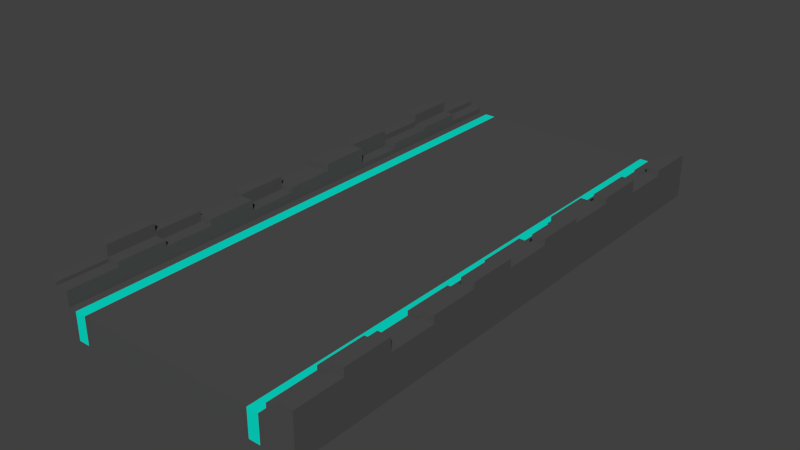 # Source: space_platform_not_distorted.blend  (saved by Blender 2.79.0; exported with 4.5.12 LTS)
import bpy
from mathutils import Matrix  # noqa: F401  (used for matrix-valued properties, if any)

bpy.ops.wm.read_factory_settings(use_empty=True)
scene = bpy.context.scene
scene.name = 'Scene'

# ---- collections
col_collection_1 = bpy.data.collections.new('Collection 1'); scene.collection.children.link(col_collection_1)

# ---- materials (node trees are filled in below, after node groups)
mat_material = bpy.data.materials.new('Material')
mat_material.alpha_threshold = 0.0
mat_material.use_transparent_shadow = False
mat_material.diffuse_color = (0.08001, 0.08001, 0.08001, 1.0)
mat_material.roughness = 0.5
mat_material.specular_intensity = 0.0
mat_material.line_color = (0.0, 0.0, 0.0, 1.0)
mat_material_001 = bpy.data.materials.new('Material.001')
mat_material_001.alpha_threshold = 0.0
mat_material_001.use_transparent_shadow = False
mat_material_001.diffuse_color = (0.002488, 0.8, 0.6478, 1.0)
mat_material_001.roughness = 0.5
mat_material_001.specular_intensity = 0.0

# ---- material node trees

# ---- world
world_world = bpy.data.worlds.new('World'); scene.world = world_world
world_world.color = (0.05088, 0.05088, 0.05088)
world_world.use_sun_shadow = False
world_world.sun_shadow_jitter_overblur = 0.0
world_world.cycles.sampling_method = 'MANUAL'

# ---- meshes
me_cube_001 = bpy.data.meshes.new('Cube.001')
me_cube_001.from_pydata([(0.6667, 1.0, 1.0), (0.3333, 1.0, 1.0), (2.384e-07, 1.0, 1.0), (-0.3333, 1.0, 1.0), (-0.6667, 1.0, 1.0), (0.6667, -1.0, 1.0), (0.3333, -1.0, 1.0), (-5.364e-07, -1.0, 1.0), (-0.3333, -1.0, 1.0), (-0.6667, -1.0, 1.0), (0.6667, 0.8182, 1.0), (0.6667, 0.6364, 1.0), (0.6667, 0.4545, 1.0), (0.6667, 0.2727, 1.0), (0.6667, 0.09091, 1.0), (0.6667, -0.09091, 1.0), (0.6667, -0.2727, 1.0), (0.6667, -0.4545, 1.0), (0.6667, -0.6364, 1.0), (0.6667, -0.8182, 1.0), (0.3333, 0.8182, 1.0), (0.3333, 0.6364, 1.0), (0.3333, 0.4545, 1.0), (0.3333, 0.2727, 1.0), (0.3333, 0.09091, 1.0), (0.3333, -0.09091, 1.0), (0.3333, -0.2727, 1.0), (0.3333, -0.4545, 1.0), (0.3333, -0.6364, 1.0), (0.3333, -0.8182, 1.0), (1.68e-07, 0.8182, 1.0), (9.753e-08, 0.6364, 1.0), (2.709e-08, 0.4545, 1.0), (-4.335e-08, 0.2727, 1.0), (-1.138e-07, 0.09091, 1.0), (-1.842e-07, -0.09091, 1.0), (-2.547e-07, -0.2727, 1.0), (-3.251e-07, -0.4545, 1.0), (-3.956e-07, -0.6364, 1.0), (-4.66e-07, -0.8182, 1.0), (-0.3333, 0.8182, 1.0), (-0.3333, 0.6364, 1.0), (-0.3333, 0.4545, 1.0), (-0.3333, 0.2727, 1.0), (-0.3333, 0.09091, 1.0), (-0.3333, -0.09091, 1.0), (-0.3333, -0.2727, 1.0), (-0.3333, -0.4545, 1.0), (-0.3333, -0.6364, 1.0), (-0.3333, -0.8182, 1.0), (-0.6667, 0.8182, 1.0), (-0.6667, 0.6364, 1.0), (-0.6667, 0.4545, 1.0), (-0.6667, 0.2727, 1.0), (-0.6667, 0.09091, 1.0), (-0.6667, -0.09091, 1.0), (-0.6667, -0.2727, 1.0), (-0.6667, -0.4545, 1.0), (-0.6667, -0.6364, 1.0), (-0.6667, -0.8182, 1.0), (0.75, 1.0, 1.0), (0.75, -1.0, 1.0), (0.75, 0.8182, 1.0), (0.75, 0.6364, 1.0), (0.75, 0.4545, 1.0), (0.75, 0.2727, 1.0), (0.75, 0.09091, 1.0), (0.75, -0.09091, 1.0), (0.75, -0.2727, 1.0), (0.75, -0.4545, 1.0), (0.75, -0.6364, 1.0), (0.75, -0.8182, 1.0), (-0.75, 1.0, 1.0), (-0.75, -1.0, 1.0), (-0.75, 0.8182, 1.0), (-0.75, 0.6364, 1.0), (-0.75, 0.4545, 1.0), (-0.75, 0.2727, 1.0), (-0.75, 0.09091, 1.0), (-0.75, -0.09091, 1.0), (-0.75, -0.2727, 1.0), (-0.75, -0.4545, 1.0), (-0.75, -0.6364, 1.0), (-0.75, -0.8182, 1.0), (0.8125, 0.8182, 1.0), (0.8125, 0.6364, 1.0), (0.8125, 0.4545, 1.0), (0.8125, 0.2727, 1.0), (0.8125, 0.09091, 1.0), (0.8125, -0.09091, 1.0), (0.8125, -0.2727, 1.0), (0.8125, -0.4545, 1.0), (0.8125, -0.6364, 1.0), (0.8125, -0.8182, 1.0), (0.8125, 1.0, 1.0), (0.8125, -1.0, 1.0), (-0.8125, 1.0, 1.0), (-0.8125, -1.0, 1.0), (-0.8125, 0.8182, 1.0), (-0.8125, 0.6364, 1.0), (-0.8125, 0.4545, 1.0), (-0.8125, 0.2727, 1.0), (-0.8125, 0.09091, 1.0), (-0.8125, -0.09091, 1.0), (-0.8125, -0.2727, 1.0), (-0.8125, -0.4545, 1.0), (-0.8125, -0.6364, 1.0), (-0.8125, -0.8182, 1.0)], [], [(71, 19, 5, 61), (19, 29, 6, 5), (29, 39, 7, 6), (39, 49, 8, 7), (49, 59, 9, 8), (3, 4, 50, 40), (40, 50, 51, 41), (41, 51, 52, 42), (42, 52, 53, 43), (43, 53, 54, 44), (44, 54, 55, 45), (45, 55, 56, 46), (46, 56, 57, 47), (47, 57, 58, 48), (48, 58, 59, 49), (2, 3, 40, 30), (30, 40, 41, 31), (31, 41, 42, 32), (32, 42, 43, 33), (33, 43, 44, 34), (34, 44, 45, 35), (35, 45, 46, 36), (36, 46, 47, 37), (37, 47, 48, 38), (38, 48, 49, 39), (1, 2, 30, 20), (20, 30, 31, 21), (21, 31, 32, 22), (22, 32, 33, 23), (23, 33, 34, 24), (24, 34, 35, 25), (25, 35, 36, 26), (26, 36, 37, 27), (27, 37, 38, 28), (28, 38, 39, 29), (0, 1, 20, 10), (10, 20, 21, 11), (11, 21, 22, 12), (12, 22, 23, 13), (13, 23, 24, 14), (14, 24, 25, 15), (15, 25, 26, 16), (16, 26, 27, 17), (17, 27, 28, 18), (18, 28, 29, 19), (60, 0, 10, 62), (62, 10, 11, 63), (63, 11, 12, 64), (64, 12, 13, 65), (65, 13, 14, 66), (66, 14, 15, 67), (67, 15, 16, 68), (68, 16, 17, 69), (69, 17, 18, 70), (70, 18, 19, 71), (92, 70, 71, 93), (91, 69, 70, 92), (90, 68, 69, 91), (89, 67, 68, 90), (88, 66, 67, 89), (87, 65, 66, 88), (86, 64, 65, 87), (85, 63, 64, 86), (84, 62, 63, 85), (94, 60, 62, 84), (93, 71, 61, 95), (58, 82, 83, 59), (57, 81, 82, 58), (56, 80, 81, 57), (55, 79, 80, 56), (54, 78, 79, 55), (53, 77, 78, 54), (52, 76, 77, 53), (51, 75, 76, 52), (50, 74, 75, 51), (4, 72, 74, 50), (59, 83, 73, 9), (82, 106, 107, 83), (81, 105, 106, 82), (80, 104, 105, 81), (79, 103, 104, 80), (78, 102, 103, 79), (77, 101, 102, 78), (76, 100, 101, 77), (75, 99, 100, 76), (74, 98, 99, 75), (72, 96, 98, 74), (83, 107, 97, 73)])
me_cube_001.polygons.foreach_set('material_index', [1, 0, 0, 0, 0, 0, 0, 0, 0, 0, 0, 0, 0, 0, 0, 0, 0, 0, 0, 0, 0, 0, 0, 0, 0, 0, 0, 0, 0, 0, 0, 0, 0, 0, 0, 0, 0, 0, 0, 0, 0, 0, 0, 0, 0, 1, 1, 1, 1, 1, 1, 1, 1, 1, 1, 0, 0, 0, 0, 0, 0, 0, 0, 0, 0, 0, 1, 1, 1, 1, 1, 1, 1, 1, 1, 1, 1, 0, 0, 0, 0, 0, 0, 0, 0, 0, 0, 0])
me_cube_001.materials.append(mat_material)
me_cube_001.materials.append(mat_material_001)
me_cube_001.use_remesh_preserve_volume = False
me_cube_001.use_remesh_preserve_attributes = False
me_cube_001.use_mirror_vertex_groups = False
me_cube_001.update()
me_cube = bpy.data.meshes.new('Cube')
me_cube.from_pydata([(1.0, 1.0, -1.0), (1.0, -1.0, -1.0), (-1.0, -1.0, -1.0), (-1.0, 1.0, -1.0), (1.0, 1.0, 1.0), (1.0, -1.0, 1.0), (-1.0, -1.0, 1.0), (-1.0, 1.0, 1.0), (0.6667, 1.0, -1.0), (0.3333, 1.0, -1.0), (1.788e-07, 1.0, -1.0), (-0.3333, 1.0, -1.0), (-0.6667, 1.0, -1.0), (0.6667, -1.0, -1.0), (0.3333, -1.0, -1.0), (-5.96e-08, -1.0, -1.0), (-0.3333, -1.0, -1.0), (-0.6667, -1.0, -1.0), (0.6667, 1.0, 1.0), (0.3333, 1.0, 1.0), (2.384e-07, 1.0, 1.0), (-0.3333, 1.0, 1.0), (-0.6667, 1.0, 1.0), (0.6667, -1.0, 1.0), (0.3333, -1.0, 1.0), (-5.364e-07, -1.0, 1.0), (-0.3333, -1.0, 1.0), (-0.6667, -1.0, 1.0), (1.0, 0.8182, -1.0), (1.0, 0.6364, -1.0), (1.0, 0.4545, -1.0), (1.0, 0.2727, -1.0), (1.0, 0.09091, -1.0), (1.0, -0.09091, -1.0), (1.0, -0.2727, -1.0), (1.0, -0.4545, -1.0), (1.0, -0.6364, -1.0), (1.0, -0.8182, -1.0), (-1.0, -0.8182, -1.0), (-1.0, -0.6364, -1.0), (-1.0, -0.4545, -1.0), (-1.0, -0.2727, -1.0), (-1.0, -0.09091, -1.0), (-1.0, 0.09091, -1.0), (-1.0, 0.2727, -1.0), (-1.0, 0.4545, -1.0), (-1.0, 0.6364, -1.0), (-1.0, 0.8182, -1.0), (1.0, 0.8182, 1.0), (1.0, 0.6364, 1.0), (1.0, 0.4545, 1.0), (1.0, 0.2727, 1.0), (1.0, 0.09091, 1.0), (1.0, -0.09091, 1.0), (1.0, -0.2727, 1.0), (1.0, -0.4545, 1.0), (1.0, -0.6364, 1.0), (1.0, -0.8182, 1.0), (-1.0, -0.8182, 1.0), (-1.0, -0.6364, 1.0), (-1.0, -0.4545, 1.0), (-1.0, -0.2727, 1.0), (-1.0, -0.09091, 1.0), (-1.0, 0.09091, 1.0), (-1.0, 0.2727, 1.0), (-1.0, 0.4545, 1.0), (-1.0, 0.6364, 1.0), (-1.0, 0.8182, 1.0), (0.6667, -0.8182, -1.0), (0.6667, -0.6364, -1.0), (0.6667, -0.4545, -1.0), (0.6667, -0.2727, -1.0), (0.6667, -0.09091, -1.0), (0.6667, 0.09091, -1.0), (0.6667, 0.2727, -1.0), (0.6667, 0.4545, -1.0), (0.6667, 0.6364, -1.0), (0.6667, 0.8182, -1.0), (0.3333, -0.8182, -1.0), (0.3333, -0.6364, -1.0), (0.3333, -0.4545, -1.0), (0.3333, -0.2727, -1.0), (0.3333, -0.09091, -1.0), (0.3333, 0.09091, -1.0), (0.3333, 0.2727, -1.0), (0.3333, 0.4545, -1.0), (0.3333, 0.6364, -1.0), (0.3333, 0.8182, -1.0), (-3.793e-08, -0.8182, -1.0), (-1.626e-08, -0.6364, -1.0), (5.419e-09, -0.4545, -1.0), (2.709e-08, -0.2727, -1.0), (4.877e-08, -0.09091, -1.0), (7.044e-08, 0.09091, -1.0), (9.212e-08, 0.2727, -1.0), (1.138e-07, 0.4545, -1.0), (1.355e-07, 0.6364, -1.0), (1.571e-07, 0.8182, -1.0), (-0.3333, -0.8182, -1.0), (-0.3333, -0.6364, -1.0), (-0.3333, -0.4545, -1.0), (-0.3333, -0.2727, -1.0), (-0.3333, -0.09091, -1.0), (-0.3333, 0.09091, -1.0), (-0.3333, 0.2727, -1.0), (-0.3333, 0.4545, -1.0), (-0.3333, 0.6364, -1.0), (-0.3333, 0.8182, -1.0), (-0.6667, -0.8182, -1.0), (-0.6667, -0.6364, -1.0), (-0.6667, -0.4545, -1.0), (-0.6667, -0.2727, -1.0), (-0.6667, -0.09091, -1.0), (-0.6667, 0.09091, -1.0), (-0.6667, 0.2727, -1.0), (-0.6667, 0.4545, -1.0), (-0.6667, 0.6364, -1.0), (-0.6667, 0.8182, -1.0), (0.75, 1.0, -1.0), (0.75, -1.0, -1.0), (0.75, 1.0, 1.0), (0.75, -1.0, 1.0), (0.75, 0.8182, -1.0), (0.75, 0.6364, -1.0), (0.75, 0.4545, -1.0), (0.75, 0.2727, -1.0), (0.75, 0.09091, -1.0), (0.75, -0.09091, -1.0), (0.75, -0.2727, -1.0), (0.75, -0.4545, -1.0), (0.75, -0.6364, -1.0), (0.75, -0.8182, -1.0), (-0.75, 1.0, -1.0), (-0.75, -1.0, -1.0), (-0.75, 1.0, 1.0), (-0.75, -1.0, 1.0), (-0.75, 0.8182, -1.0), (-0.75, 0.6364, -1.0), (-0.75, 0.4545, -1.0), (-0.75, 0.2727, -1.0), (-0.75, 0.09091, -1.0), (-0.75, -0.09091, -1.0), (-0.75, -0.2727, -1.0), (-0.75, -0.4545, -1.0), (-0.75, -0.6364, -1.0), (-0.75, -0.8182, -1.0), (0.8125, 0.8182, 1.0), (0.8125, 0.6364, 1.0), (0.8125, 0.4545, 1.0), (0.8125, 0.2727, 1.0), (0.8125, 0.09091, 1.0), (0.8125, -0.09091, 1.0), (0.8125, -0.2727, 1.0), (0.8125, -0.4545, 1.0), (0.8125, -0.6364, 1.0), (0.8125, -0.8182, 1.0), (0.8125, 1.0, -1.0), (0.8125, -1.0, -1.0), (0.8125, 1.0, 1.0), (0.8125, -1.0, 1.0), (0.8125, 0.8182, -1.0), (0.8125, 0.6364, -1.0), (0.8125, 0.4545, -1.0), (0.8125, 0.2727, -1.0), (0.8125, 0.09091, -1.0), (0.8125, -0.09091, -1.0), (0.8125, -0.2727, -1.0), (0.8125, -0.4545, -1.0), (0.8125, -0.6364, -1.0), (0.8125, -0.8182, -1.0), (0.9063, 0.8182, 1.0), (0.9063, 0.6364, 1.0), (0.9063, 0.4545, 1.0), (0.9062, 0.2727, 1.0), (0.9062, 0.09091, 1.0), (0.9062, -0.09091, 1.0), (0.9062, -0.2727, 1.0), (0.9062, -0.4545, 1.0), (0.9062, -0.6364, 1.0), (0.9062, -0.8182, 1.0), (0.9062, 1.0, -1.0), (0.9062, -1.0, -1.0), (0.9063, 1.0, 1.0), (0.9062, -1.0, 1.0), (0.9062, 0.8182, -1.0), (0.9062, 0.6364, -1.0), (0.9062, 0.4545, -1.0), (0.9062, 0.2727, -1.0), (0.9062, 0.09091, -1.0), (0.9062, -0.09091, -1.0), (0.9062, -0.2727, -1.0), (0.9062, -0.4545, -1.0), (0.9062, -0.6364, -1.0), (0.9062, -0.8182, -1.0), (-0.8125, 1.0, -1.0), (-0.8125, -1.0, -1.0), (-0.8125, 1.0, 1.0), (-0.8125, -1.0, 1.0), (-0.8125, 0.8182, -1.0), (-0.8125, 0.6364, -1.0), (-0.8125, 0.4545, -1.0), (-0.8125, 0.2727, -1.0), (-0.8125, 0.09091, -1.0), (-0.8125, -0.09091, -1.0), (-0.8125, -0.2727, -1.0), (-0.8125, -0.4545, -1.0), (-0.8125, -0.6364, -1.0), (-0.8125, -0.8182, -1.0), (-0.8125, 0.8182, 1.0), (-0.8125, 0.6364, 1.0), (-0.8125, 0.4545, 1.0), (-0.8125, 0.2727, 1.0), (-0.8125, 0.09091, 1.0), (-0.8125, -0.09091, 1.0), (-0.8125, -0.2727, 1.0), (-0.8125, -0.4545, 1.0), (-0.8125, -0.6364, 1.0), (-0.8125, -0.8182, 1.0), (-0.9062, 1.0, -1.0), (-0.9063, -1.0, -1.0), (-0.9062, 1.0, 1.0), (-0.9063, -1.0, 1.0), (-0.9062, 0.8182, -1.0), (-0.9062, 0.6364, -1.0), (-0.9062, 0.4545, -1.0), (-0.9062, 0.2727, -1.0), (-0.9062, 0.09091, -1.0), (-0.9062, -0.09091, -1.0), (-0.9062, -0.2727, -1.0), (-0.9063, -0.4545, -1.0), (-0.9063, -0.6364, -1.0), (-0.9063, -0.8182, -1.0), (-0.9062, 0.8182, 1.0), (-0.9062, 0.6364, 1.0), (-0.9063, 0.4545, 1.0), (-0.9063, 0.2727, 1.0), (-0.9063, 0.09091, 1.0), (-0.9063, -0.09091, 1.0), (-0.9063, -0.2727, 1.0), (-0.9063, -0.4545, 1.0), (-0.9063, -0.6364, 1.0), (-0.9063, -0.8182, 1.0), (-0.9063, -0.8182, 2.125), (-0.8125, -0.8182, 2.125), (-0.8125, -1.0, 2.125), (-0.9063, -1.0, 2.125), (-0.9063, -0.6364, 2.453), (-0.8125, -0.6364, 2.453), (-0.9063, -0.8182, 2.453), (-0.8125, -0.8182, 2.453), (-1.0, -0.6364, 2.75), (-1.0, -0.4545, 2.75), (-0.9063, -0.4545, 2.75), (-0.9063, -0.6364, 2.75), (-1.0, -0.8182, 3.306), (-1.0, -0.6364, 3.306), (-0.9063, -0.6364, 3.306), (-0.9063, -0.8182, 3.306), (-0.9063, -1.0, 2.361), (-1.0, -1.0, 2.361), (-1.0, -0.8182, 2.361), (-0.9063, -0.8182, 2.361), (-1.0, -0.4545, 2.099), (-1.0, -0.2727, 2.099), (-0.9063, -0.2727, 2.099), (-0.9063, -0.4545, 2.099), (-1.0, -0.2727, 2.645), (-1.0, -0.09091, 2.645), (-0.9063, -0.09091, 2.645), (-0.9063, -0.2727, 2.645), (-1.0, -0.09091, 1.932), (-1.0, 0.09091, 1.932), (-0.9063, 0.09091, 1.932), (-0.9063, -0.09091, 1.932), (-1.0, 0.09091, 2.436), (-1.0, 0.2727, 2.436), (-0.9063, 0.2727, 2.436), (-0.9063, 0.09091, 2.436), (-1.0, 0.2727, 2.591), (-1.0, 0.4545, 2.591), (-0.9063, 0.4545, 2.591), (-0.9063, 0.2727, 2.591), (-1.0, 0.4545, 2.214), (-1.0, 0.6364, 2.214), (-0.9062, 0.6364, 2.214), (-0.9063, 0.4545, 2.214), (-1.0, 0.6364, 2.748), (-1.0, 0.8182, 2.748), (-0.9062, 0.8182, 2.748), (-0.9062, 0.6364, 2.748), (-0.9062, 1.0, 1.793), (-1.0, 1.0, 1.793), (-1.0, 0.8182, 1.793), (-0.9062, 0.8182, 1.793), (-0.9063, -0.4545, 2.023), (-0.8125, -0.4545, 2.023), (-0.9063, -0.6364, 2.023), (-0.8125, -0.6364, 2.023), (-0.9063, -0.2727, 2.471), (-0.8125, -0.2727, 2.471), (-0.9063, -0.4545, 2.471), (-0.8125, -0.4545, 2.471), (-0.9063, -0.09091, 1.702), (-0.8125, -0.09091, 1.702), (-0.9063, -0.2727, 1.702), (-0.8125, -0.2727, 1.702), (-0.9063, 0.09091, 2.075), (-0.8125, 0.09091, 2.075), (-0.9063, -0.09091, 2.075), (-0.8125, -0.09091, 2.075), (-0.9063, 0.2727, 2.586), (-0.8125, 0.2727, 2.586), (-0.9063, 0.09091, 2.586), (-0.8125, 0.09091, 2.586), (-0.9063, 0.4545, 1.343), (-0.8125, 0.4545, 1.343), (-0.9063, 0.2727, 1.343), (-0.8125, 0.2727, 1.343), (-0.9062, 0.6364, 1.793), (-0.8125, 0.6364, 1.793), (-0.9063, 0.4545, 1.793), (-0.8125, 0.4545, 1.793), (-0.9062, 0.8182, 1.962), (-0.8125, 0.8182, 1.962), (-0.9062, 0.6364, 1.962), (-0.8125, 0.6364, 1.962), (-0.9062, 0.8182, 1.405), (-0.8125, 0.8182, 1.405), (-0.8125, 1.0, 1.405), (-0.9062, 1.0, 1.405), (1.0, -0.8182, 2.323), (1.0, -1.0, 2.323), (0.9062, -0.8182, 2.323), (0.9062, -1.0, 2.323), (1.0, -0.6364, 2.912), (1.0, -0.8182, 2.912), (0.9062, -0.6364, 2.912), (0.9062, -0.8182, 2.912), (1.0, -0.4545, 1.924), (1.0, -0.6364, 1.924), (0.9062, -0.4545, 1.924), (0.9062, -0.6364, 1.924), (1.0, -0.2727, 2.504), (1.0, -0.4545, 2.504), (0.9062, -0.2727, 2.504), (0.9062, -0.4545, 2.504), (1.0, -0.09091, 2.936), (1.0, -0.2727, 2.936), (0.9062, -0.09091, 2.936), (0.9062, -0.2727, 2.936), (1.0, 0.09091, 2.296), (1.0, -0.09091, 2.296), (0.9062, 0.09091, 2.296), (0.9062, -0.09091, 2.296), (1.0, 0.2727, 2.77), (1.0, 0.09091, 2.77), (0.9062, 0.2727, 2.77), (0.9062, 0.09091, 2.77), (1.0, 0.4545, 2.421), (1.0, 0.2727, 2.421), (0.9063, 0.4545, 2.421), (0.9062, 0.2727, 2.421), (1.0, 0.6364, 2.835), (1.0, 0.4545, 2.835), (0.9063, 0.6364, 2.835), (0.9063, 0.4545, 2.835), (1.0, 0.8182, 1.872), (1.0, 0.6364, 1.872), (0.9063, 0.8182, 1.872), (0.9063, 0.6364, 1.872), (1.0, 1.0, 2.279), (1.0, 0.8182, 2.279), (0.9063, 0.8182, 2.279), (0.9063, 1.0, 2.279), (0.9062, -1.0, 1.932), (0.8125, -1.0, 1.932), (0.8125, -0.8182, 1.932), (0.9062, -0.8182, 1.932), (0.8125, -0.6364, 2.236), (0.8125, -0.8182, 2.236), (0.9062, -0.6364, 2.236), (0.9062, -0.8182, 2.236), (0.8125, -0.4545, 1.732), (0.8125, -0.6364, 1.732), (0.9062, -0.4545, 1.732), (0.9062, -0.6364, 1.732), (0.8125, -0.2727, 2.058), (0.8125, -0.4545, 2.058), (0.9062, -0.2727, 2.058), (0.9062, -0.4545, 2.058), (0.8125, -0.09091, 1.851), (0.8125, -0.2727, 1.851), (0.9062, -0.09091, 1.851), (0.9062, -0.2727, 1.851), (0.8125, 0.09091, 2.165), (0.8125, -0.09091, 2.165), (0.9062, 0.09091, 2.165), (0.9062, -0.09091, 2.165), (0.8125, 0.2727, 1.75), (0.8125, 0.09091, 1.75), (0.9062, 0.2727, 1.75), (0.9062, 0.09091, 1.75), (0.8125, 0.4545, 2.27), (0.8125, 0.2727, 2.27), (0.9063, 0.4545, 2.27), (0.9062, 0.2727, 2.27), (0.8125, 0.6364, 1.801), (0.8125, 0.4545, 1.801), (0.9063, 0.6364, 1.801), (0.9063, 0.4545, 1.801), (0.8125, 0.8182, 1.665), (0.8125, 0.6364, 1.665), (0.9063, 0.8182, 1.665), (0.9063, 0.6364, 1.665), (0.9063, 1.0, 1.783), (0.8125, 1.0, 1.783), (0.8125, 0.8182, 1.783), (0.9063, 0.8182, 1.783)], [], [(231, 219, 2, 38), (221, 241, 261, 258), (37, 57, 5, 1), (219, 221, 6, 2), (47, 67, 7, 3), (220, 218, 3, 7), (120, 118, 8, 18), (18, 8, 9, 19), (19, 9, 10, 20), (20, 10, 11, 21), (21, 11, 12, 22), (119, 121, 23, 13), (13, 23, 24, 14), (14, 24, 25, 15), (15, 25, 26, 16), (16, 26, 27, 17), (131, 119, 13, 68), (68, 13, 14, 78), (78, 14, 15, 88), (88, 15, 16, 98), (98, 16, 17, 108), (11, 107, 117, 12), (107, 106, 116, 117), (106, 105, 115, 116), (105, 104, 114, 115), (104, 103, 113, 114), (103, 102, 112, 113), (102, 101, 111, 112), (101, 100, 110, 111), (100, 99, 109, 110), (99, 98, 108, 109), (10, 97, 107, 11), (97, 96, 106, 107), (96, 95, 105, 106), (95, 94, 104, 105), (94, 93, 103, 104), (93, 92, 102, 103), (92, 91, 101, 102), (91, 90, 100, 101), (90, 89, 99, 100), (89, 88, 98, 99), (9, 87, 97, 10), (87, 86, 96, 97), (86, 85, 95, 96), (85, 84, 94, 95), (84, 83, 93, 94), (83, 82, 92, 93), (82, 81, 91, 92), (81, 80, 90, 91), (80, 79, 89, 90), (79, 78, 88, 89), (8, 77, 87, 9), (77, 76, 86, 87), (76, 75, 85, 86), (75, 74, 84, 85), (74, 73, 83, 84), (73, 72, 82, 83), (72, 71, 81, 82), (71, 70, 80, 81), (70, 69, 79, 80), (69, 68, 78, 79), (118, 122, 77, 8), (122, 123, 76, 77), (123, 124, 75, 76), (124, 125, 74, 75), (125, 126, 73, 74), (126, 127, 72, 73), (127, 128, 71, 72), (128, 129, 70, 71), (129, 130, 69, 70), (130, 131, 68, 69), (2, 6, 58, 38), (38, 58, 59, 39), (39, 59, 60, 40), (40, 60, 61, 41), (41, 61, 62, 42), (42, 62, 63, 43), (43, 63, 64, 44), (44, 64, 65, 45), (45, 65, 66, 46), (46, 66, 67, 47), (0, 4, 48, 28), (28, 48, 49, 29), (29, 49, 50, 30), (30, 50, 51, 31), (31, 51, 52, 32), (32, 52, 53, 33), (33, 53, 54, 34), (34, 54, 55, 35), (35, 55, 56, 36), (36, 56, 57, 37), (7, 67, 292, 291), (66, 233, 289, 286), (234, 233, 284, 285), (64, 235, 281, 278), (235, 64, 275, 276), (62, 237, 273, 270), (237, 62, 267, 268), (61, 60, 262, 263), (240, 239, 252, 253), (59, 58, 254, 255), (218, 222, 47, 3), (222, 223, 46, 47), (223, 224, 45, 46), (224, 225, 44, 45), (225, 226, 43, 44), (226, 227, 42, 43), (227, 228, 41, 42), (228, 229, 40, 41), (229, 230, 39, 40), (230, 231, 38, 39), (168, 169, 131, 130), (167, 168, 130, 129), (166, 167, 129, 128), (165, 166, 128, 127), (164, 165, 127, 126), (163, 164, 126, 125), (162, 163, 125, 124), (161, 162, 124, 123), (160, 161, 123, 122), (156, 160, 122, 118), (169, 157, 119, 131), (157, 159, 121, 119), (158, 156, 118, 120), (109, 108, 145, 144), (110, 109, 144, 143), (111, 110, 143, 142), (112, 111, 142, 141), (113, 112, 141, 140), (114, 113, 140, 139), (115, 114, 139, 138), (116, 115, 138, 137), (117, 116, 137, 136), (12, 117, 136, 132), (22, 12, 132, 134), (17, 27, 135, 133), (108, 17, 133, 145), (182, 180, 156, 158), (181, 183, 159, 157), (183, 179, 377, 374), (193, 181, 157, 169), (180, 184, 160, 156), (184, 185, 161, 160), (185, 186, 162, 161), (186, 187, 163, 162), (187, 188, 164, 163), (188, 189, 165, 164), (189, 190, 166, 165), (190, 191, 167, 166), (191, 192, 168, 167), (192, 193, 169, 168), (158, 146, 416, 415), (147, 171, 413, 411), (147, 148, 407, 406), (149, 173, 405, 403), (149, 150, 399, 398), (151, 175, 397, 395), (175, 151, 390, 392), (152, 153, 387, 386), (178, 177, 384, 385), (154, 155, 379, 378), (57, 56, 334, 335), (177, 178, 341, 340), (55, 54, 342, 343), (175, 176, 349, 348), (53, 52, 350, 351), (174, 52, 355, 357), (172, 173, 361, 360), (50, 49, 362, 363), (171, 49, 367, 369), (48, 4, 370, 371), (36, 37, 193, 192), (35, 36, 192, 191), (34, 35, 191, 190), (33, 34, 190, 189), (32, 33, 189, 188), (31, 32, 188, 187), (30, 31, 187, 186), (29, 30, 186, 185), (28, 29, 185, 184), (0, 28, 184, 180), (37, 1, 181, 193), (5, 57, 330, 331), (1, 5, 183, 181), (4, 0, 180, 182), (144, 145, 207, 206), (143, 144, 206, 205), (142, 143, 205, 204), (141, 142, 204, 203), (140, 141, 203, 202), (139, 140, 202, 201), (138, 139, 201, 200), (137, 138, 200, 199), (136, 137, 199, 198), (132, 136, 198, 194), (134, 132, 194, 196), (133, 135, 197, 195), (145, 133, 195, 207), (206, 207, 231, 230), (205, 206, 230, 229), (204, 205, 229, 228), (203, 204, 228, 227), (202, 203, 227, 226), (201, 202, 226, 225), (200, 201, 225, 224), (199, 200, 224, 223), (198, 199, 223, 222), (194, 198, 222, 218), (241, 217, 249, 248), (215, 239, 294, 295), (239, 215, 301, 300), (213, 237, 302, 303), (237, 213, 309, 308), (235, 236, 312, 310), (235, 211, 317, 316), (233, 234, 320, 318), (233, 209, 325, 324), (208, 196, 328, 327), (196, 194, 218, 220), (195, 197, 221, 219), (217, 241, 242, 243), (207, 195, 219, 231), (243, 242, 245, 244), (241, 221, 245, 242), (197, 217, 243, 244), (221, 197, 244, 245), (247, 246, 248, 249), (217, 216, 247, 249), (216, 240, 246, 247), (240, 241, 248, 246), (252, 251, 250, 253), (59, 240, 253, 250), (60, 59, 250, 251), (239, 60, 251, 252), (256, 255, 254, 257), (240, 59, 255, 256), (58, 241, 257, 254), (241, 240, 256, 257), (261, 260, 259, 258), (58, 6, 259, 260), (241, 58, 260, 261), (6, 221, 258, 259), (264, 263, 262, 265), (238, 61, 263, 264), (239, 238, 264, 265), (60, 239, 265, 262), (268, 267, 266, 269), (238, 237, 268, 269), (62, 61, 266, 267), (61, 238, 269, 266), (272, 271, 270, 273), (236, 63, 271, 272), (237, 236, 272, 273), (63, 62, 270, 271), (276, 275, 274, 277), (236, 235, 276, 277), (64, 63, 274, 275), (63, 236, 277, 274), (280, 279, 278, 281), (235, 234, 280, 281), (234, 65, 279, 280), (65, 64, 278, 279), (284, 283, 282, 285), (233, 66, 283, 284), (66, 65, 282, 283), (65, 234, 285, 282), (288, 287, 286, 289), (233, 232, 288, 289), (67, 66, 286, 287), (232, 67, 287, 288), (290, 291, 292, 293), (220, 7, 291, 290), (67, 232, 293, 292), (232, 220, 290, 293), (295, 294, 296, 297), (239, 240, 296, 294), (216, 215, 295, 297), (240, 216, 297, 296), (299, 298, 300, 301), (214, 238, 298, 299), (238, 239, 300, 298), (215, 214, 299, 301), (303, 302, 304, 305), (237, 238, 304, 302), (214, 213, 303, 305), (238, 214, 305, 304), (307, 306, 308, 309), (236, 237, 308, 306), (212, 236, 306, 307), (213, 212, 307, 309), (311, 310, 312, 313), (211, 235, 310, 311), (212, 211, 311, 313), (236, 212, 313, 312), (315, 314, 316, 317), (234, 235, 316, 314), (211, 210, 315, 317), (210, 234, 314, 315), (319, 318, 320, 321), (210, 209, 319, 321), (209, 233, 318, 319), (234, 210, 321, 320), (323, 322, 324, 325), (232, 233, 324, 322), (209, 208, 323, 325), (208, 232, 322, 323), (328, 329, 326, 327), (196, 220, 329, 328), (232, 208, 327, 326), (220, 232, 326, 329), (330, 332, 333, 331), (179, 183, 333, 332), (57, 179, 332, 330), (183, 5, 331, 333), (334, 336, 337, 335), (56, 178, 336, 334), (179, 57, 335, 337), (178, 179, 337, 336), (338, 340, 341, 339), (178, 56, 339, 341), (56, 55, 338, 339), (55, 177, 340, 338), (342, 344, 345, 343), (54, 176, 344, 342), (176, 177, 345, 344), (177, 55, 343, 345), (346, 348, 349, 347), (176, 54, 347, 349), (54, 53, 346, 347), (53, 175, 348, 346), (350, 352, 353, 351), (52, 174, 352, 350), (174, 175, 353, 352), (175, 53, 351, 353), (354, 356, 357, 355), (52, 51, 354, 355), (51, 173, 356, 354), (173, 174, 357, 356), (358, 360, 361, 359), (51, 50, 358, 359), (50, 172, 360, 358), (173, 51, 359, 361), (362, 364, 365, 363), (49, 171, 364, 362), (172, 50, 363, 365), (171, 172, 365, 364), (366, 368, 369, 367), (170, 171, 369, 368), (49, 48, 366, 367), (48, 170, 368, 366), (370, 373, 372, 371), (4, 182, 373, 370), (170, 48, 371, 372), (182, 170, 372, 373), (377, 376, 375, 374), (155, 159, 375, 376), (159, 183, 374, 375), (179, 155, 376, 377), (380, 378, 379, 381), (178, 154, 378, 380), (179, 178, 380, 381), (155, 179, 381, 379), (384, 382, 383, 385), (154, 178, 385, 383), (153, 154, 383, 382), (177, 153, 382, 384), (388, 386, 387, 389), (176, 152, 386, 388), (177, 176, 388, 389), (153, 177, 389, 387), (392, 390, 391, 393), (176, 175, 392, 393), (152, 176, 393, 391), (151, 152, 391, 390), (396, 394, 395, 397), (150, 151, 395, 394), (175, 174, 396, 397), (174, 150, 394, 396), (400, 398, 399, 401), (173, 149, 398, 400), (150, 174, 401, 399), (174, 173, 400, 401), (404, 402, 403, 405), (173, 172, 404, 405), (148, 149, 403, 402), (172, 148, 402, 404), (408, 406, 407, 409), (171, 147, 406, 408), (148, 172, 409, 407), (172, 171, 408, 409), (412, 410, 411, 413), (171, 170, 412, 413), (146, 147, 411, 410), (170, 146, 410, 412), (414, 415, 416, 417), (182, 158, 415, 414), (146, 170, 417, 416), (170, 182, 414, 417)])
me_cube.polygons.foreach_set('material_index', [0, 0, 0, 0, 0, 0, 1, 0, 0, 0, 0, 1, 0, 0, 0, 0, 1, 0, 0, 0, 0, 0, 0, 0, 0, 0, 0, 0, 0, 0, 0, 0, 0, 0, 0, 0, 0, 0, 0, 0, 0, 0, 0, 0, 0, 0, 0, 0, 0, 0, 0, 0, 0, 0, 0, 0, 0, 0, 0, 0, 0, 1, 1, 1, 1, 1, 1, 1, 1, 1, 1, 0, 0, 0, 0, 0, 0, 0, 0, 0, 0, 0, 0, 0, 0, 0, 0, 0, 0, 0, 0, 0, 0, 0, 0, 0, 0, 0, 0, 0, 0, 0, 0, 0, 0, 0, 0, 0, 0, 0, 0, 0, 0, 0, 0, 0, 0, 0, 0, 0, 0, 0, 0, 0, 1, 1, 1, 1, 1, 1, 1, 1, 1, 1, 1, 1, 1, 0, 0, 0, 0, 0, 0, 0, 0, 0, 0, 0, 0, 0, 0, 0, 0, 0, 0, 0, 0, 0, 0, 0, 0, 0, 0, 0, 0, 0, 0, 0, 0, 0, 0, 0, 0, 0, 0, 0, 0, 0, 0, 0, 0, 0, 0, 0, 0, 0, 0, 0, 0, 0, 0, 0, 0, 0, 0, 0, 0, 0, 0, 0, 0, 0, 0, 0, 0, 0, 0, 0, 0, 0, 0, 0, 0, 0, 0, 0, 0, 0, 0, 0, 0, 0, 0, 0, 0, 0, 0, 0, 0, 0, 0, 0, 0, 0, 0, 0, 0, 0, 0, 0, 0, 0, 0, 0, 0, 0, 0, 0, 0, 0, 0, 0, 0, 0, 0, 0, 0, 0, 0, 0, 0, 0, 0, 0, 0, 0, 0, 0, 0, 0, 0, 0, 0, 0, 0, 0, 0, 0, 0, 0, 0, 0, 0, 0, 0, 0, 0, 0, 0, 0, 0, 0, 0, 0, 0, 0, 0, 0, 0, 0, 0, 0, 0, 0, 0, 0, 0, 0, 0, 0, 0, 0, 0, 0, 0, 0, 0, 0, 0, 0, 0, 0, 0, 0, 0, 0, 0, 0, 0, 0, 0, 0, 0, 0, 0, 0, 0, 0, 0, 0, 0, 0, 0, 0, 0, 0, 0, 0, 0, 0, 0, 0, 0, 0, 0, 0, 0, 0, 0, 0, 0, 0, 0, 0, 0, 0, 0, 0, 0, 0, 0, 0, 0, 0, 0, 0, 0, 0, 0, 0, 0, 0, 0, 0, 0, 0, 0, 0, 0, 0, 0, 0, 0, 0, 0, 0, 0, 0])
me_cube.materials.append(mat_material)
me_cube.materials.append(mat_material_001)
me_cube.use_remesh_preserve_volume = False
me_cube.use_remesh_preserve_attributes = False
me_cube.use_mirror_vertex_groups = False
me_cube.update()

# ---- objects
ob_cube_001 = bpy.data.objects.new('Cube.001', me_cube_001)
ob_cube = bpy.data.objects.new('Cube', me_cube)

# ---- transforms, parenting, visibility, modifiers, constraints
ob_cube_001.location = (0.0, 0.0, 0.0)
ob_cube_001.scale = (5.0, 10.0, 0.5)
ob_cube_001.lock_rotations_4d = False
ob_cube_001.empty_display_type = 'ARROWS'
ob_cube_001.lineart.crease_threshold = 0.0
_vg = ob_cube_001.vertex_groups.new(name='Group')
ob_cube.location = (0.0, 0.0, 0.0)
ob_cube.scale = (5.0, 10.0, 0.5)
ob_cube.lock_rotations_4d = False
ob_cube.empty_display_type = 'ARROWS'
ob_cube.lineart.crease_threshold = 0.0
_vg = ob_cube.vertex_groups.new(name='Group')

# ---- collection membership
col_collection_1.objects.link(ob_cube_001)
col_collection_1.objects.link(ob_cube)

# ---- scene / render settings (as saved in the file)
scene.frame_start = 1; scene.frame_end = 250; scene.frame_set(1)
scene.render.engine = 'BLENDER_EEVEE_NEXT'
scene.render.resolution_percentage = 50
scene.render.dither_intensity = 0.0
scene.cycles.use_denoising = False
scene.cycles.samples = 128
scene.cycles.sampling_pattern = 'TABULATED_SOBOL'
scene.cycles.use_adaptive_sampling = False
scene.cycles.use_light_tree = False
scene.cycles.blur_glossy = 0.0
scene.cycles.sample_clamp_indirect = 0.0
scene.view_settings.view_transform = 'Standard'
bpy.context.view_layer.update()

# ---- added for rendering (the .blend has no active camera and no usable light): camera, sun
cam_auto = bpy.data.cameras.new('AutoCamera')
cam_auto.lens = 50.0
cam_auto.sensor_width = 36.0
cam_auto.clip_end = 1000.0
ob_auto_camera = bpy.data.objects.new('AutoCamera', cam_auto)
scene.collection.objects.link(ob_auto_camera)
ob_auto_camera.location = (20.7843, -24.9412, 17.2038)
ob_auto_camera.rotation_euler = (1.09748, -7.21219e-08, 0.694738)
scene.camera = ob_auto_camera
light_auto_sun = bpy.data.lights.new('AutoSun', 'SUN')
light_auto_sun.energy = 3.0
light_auto_sun.angle = 0.0523599
ob_auto_sun = bpy.data.objects.new('AutoSun', light_auto_sun)
scene.collection.objects.link(ob_auto_sun)
ob_auto_sun.rotation_euler = (0.872665, 0.174533, 0.523599)
bpy.context.view_layer.update()
